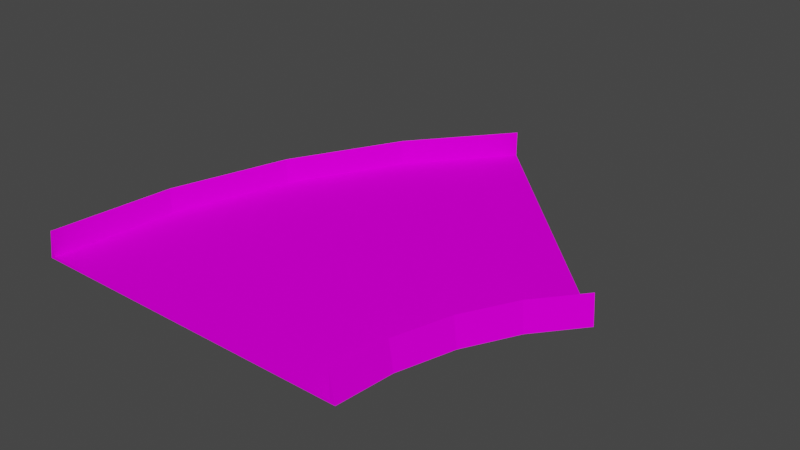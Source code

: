 # Source: sand45.blend  (saved by Blender 4.1.23; exported with 4.5.12 LTS)
import bpy
from mathutils import Matrix  # noqa: F401  (used for matrix-valued properties, if any)

bpy.ops.wm.read_factory_settings(use_empty=True)
scene = bpy.context.scene
scene.name = 'Scene'

# ---- collections
col_collection = bpy.data.collections.new('Collection'); scene.collection.children.link(col_collection)

# ---- images (referenced by path relative to the original .blend; pixels are not part of the script)
import os
ASSET_DIR = os.environ.get("B2B_ASSET_DIR", "")  # directory of the original .blend (textures are referenced by path, not embedded)
HERE = os.path.dirname(os.path.abspath(__file__))  # packed textures are extracted next to this script under _unpacked/

def load_image(name, relpath, width, height, colorspace="sRGB"):
    """Load a texture the original file referenced (path relative to the .blend, or extracted next to this script)."""
    p = next((c for c in (os.path.join(HERE, relpath), os.path.join(ASSET_DIR, relpath)) if relpath and os.path.exists(c)), "")
    if p:
        img = bpy.data.images.load(p, check_existing=True)
        img.name = name
    else:  # same state as the original file: an image datablock whose file is absent (Cycles renders it pink)
        img = bpy.data.images.new(name, width, height)
        img.source = "FILE"
        img.filepath = "//" + (relpath or name)
    img.colorspace_settings.name = colorspace
    return img
img_trackset00_trk_s4_sandbarr_png = load_image('trackset00_trk_s4_sandbarr.png', 'trackset00_trk_s4_sandbarr.png', 1024, 1024, 'sRGB')
img_trackset00_trk_s0_sandsurface_png = load_image('trackset00_trk_s0_sandsurface.png', 'trackset00_trk_s0_sandsurface.png', 1024, 1024, 'sRGB')

# ---- materials (node trees are filled in below, after node groups)
mat_trackset00_trk_s4_sandbarr = bpy.data.materials.new('trackset00_trk_s4_sandbarr')
mat_trackset00_trk_s4_sandbarr.alpha_threshold = 0.0
mat_trackset00_trk_s4_sandbarr.use_transparent_shadow = False
mat_trackset00_trk_s4_sandbarr.diffuse_color = (1.0, 1.0, 1.0, 1.0)
mat_trackset00_trk_s4_sandbarr.roughness = 0.5
mat_trackset00_trk_s0_sandsurface = bpy.data.materials.new('trackset00_trk_s0_sandsurface')
mat_trackset00_trk_s0_sandsurface.alpha_threshold = 0.0
mat_trackset00_trk_s0_sandsurface.use_transparent_shadow = False
mat_trackset00_trk_s0_sandsurface.diffuse_color = (1.0, 1.0, 1.0, 1.0)
mat_trackset00_trk_s0_sandsurface.roughness = 0.5

# ---- material node trees
mat_trackset00_trk_s4_sandbarr.use_nodes = True; mat_trackset00_trk_s4_sandbarr.node_tree.nodes.clear()
_N = mat_trackset00_trk_s4_sandbarr.node_tree.nodes; _L = mat_trackset00_trk_s4_sandbarr.node_tree.links
n0 = _N.new('ShaderNodeBsdfDiffuse'); n0.name = 'Diffuse BSDF'; n0.location = (0, 0)
n1 = _N.new('ShaderNodeTexImage'); n1.name = 'Image Texture'; n1.location = (0, 0)
n1.image = img_trackset00_trk_s4_sandbarr_png
n2 = _N.new('ShaderNodeOutputMaterial'); n2.name = 'Material Output'; n2.location = (0, 0)
_L.new(n0.outputs[0], n2.inputs[0])
_L.new(n1.outputs[0], n0.inputs[0])
n2.is_active_output = True
mat_trackset00_trk_s0_sandsurface.use_nodes = True; mat_trackset00_trk_s0_sandsurface.node_tree.nodes.clear()
_N = mat_trackset00_trk_s0_sandsurface.node_tree.nodes; _L = mat_trackset00_trk_s0_sandsurface.node_tree.links
n0 = _N.new('ShaderNodeBsdfDiffuse'); n0.name = 'Diffuse BSDF'; n0.location = (0, 0)
n1 = _N.new('ShaderNodeTexImage'); n1.name = 'Image Texture'; n1.location = (0, 0)
n1.image = img_trackset00_trk_s0_sandsurface_png
n2 = _N.new('ShaderNodeOutputMaterial'); n2.name = 'Material Output'; n2.location = (0, 0)
_L.new(n0.outputs[0], n2.inputs[0])
_L.new(n1.outputs[0], n0.inputs[0])
n2.is_active_output = True

# ---- world
world_world = bpy.data.worlds.new('World'); scene.world = world_world
world_world.use_nodes = True; world_world.node_tree.nodes.clear()
_N = world_world.node_tree.nodes; _L = world_world.node_tree.links
n0 = _N.new('ShaderNodeOutputWorld'); n0.name = 'World Output'; n0.location = (300, 300)
n1 = _N.new('ShaderNodeBackground'); n1.name = 'Background'; n1.location = (10, 300)
n1.inputs[0].default_value = (0.05088, 0.05088, 0.05088, 1.0)
_L.new(n1.outputs[0], n0.inputs[0])
n0.is_active_output = True
world_world.color = (0.05088, 0.05088, 0.05088)
world_world.use_sun_shadow = False
world_world.sun_shadow_jitter_overblur = 0.0

# ---- meshes
me_track17_pmd0_mesh_017 = bpy.data.meshes.new('TRACK17.PMD0.mesh.017')
me_track17_pmd0_mesh_017.from_pydata([(-16.0, -18.64, 2.75), (-16.5, -18.64, 0.0), (-16.0, -18.64, 0.25), (16.0, -18.64, 2.75), (16.0, -18.64, 0.25), (16.5, -18.64, 0.0), (24.85, 1.513, 0.0), (24.49, 1.866, 2.75), (24.49, 1.866, 0.25), (22.85, 3.509, 0.25), (1.867, 24.49, 2.75), (1.513, 24.85, 0.0), (1.867, 24.49, 0.25), (3.509, 22.85, 0.25), (-15.32, -6.67, 0.0), (-14.83, -6.767, 2.75), (-11.82, 4.895, 0.0), (-11.36, 4.704, 2.75), (-6.115, 15.55, 0.0), (-5.7, 15.27, 2.75), (-14.83, -6.767, 0.25), (-11.36, 4.704, 0.25), (-5.7, 15.27, 0.25), (16.56, -13.0, 0.25), (16.56, -13.0, 2.75), (18.21, -7.542, 0.25), (18.21, -7.542, 2.75), (20.9, -2.519, 0.25), (20.9, -2.519, 2.75), (17.05, -13.09, 0.0), (18.67, -7.733, 0.0), (21.31, -2.797, 0.0), (-13.68, -18.64, 0.25), (13.68, -18.64, 0.25), (-12.55, -7.205, 0.25), (-9.211, 3.815, 0.25), (-3.779, 13.97, 0.25), (14.28, -12.54, 0.25), (16.06, -6.653, 0.25), (18.97, -1.229, 0.25)], [], [(1, 0, 15, 14), (14, 15, 17, 16), (16, 17, 19, 18), (18, 19, 10, 11), (0, 2, 20, 15), (15, 20, 21, 17), (17, 21, 22, 19), (19, 22, 12, 10), (4, 3, 24, 23), (23, 24, 26, 25), (25, 26, 28, 27), (27, 28, 7, 8), (3, 5, 29, 24), (24, 29, 30, 26), (26, 30, 31, 28), (28, 31, 6, 7), (2, 32, 34, 20), (20, 34, 35, 21), (21, 35, 36, 22), (22, 36, 13, 12), (33, 4, 23, 37), (37, 23, 25, 38), (38, 25, 27, 39), (39, 27, 8, 9), (32, 33, 37, 34), (34, 37, 38, 35), (35, 38, 39, 36), (36, 39, 9, 13), (11, 6, 31, 30, 29, 5, 1, 14, 16, 18)])
me_track17_pmd0_mesh_017.polygons.foreach_set('material_index', [0, 0, 0, 0, 0, 0, 0, 0, 0, 0, 0, 0, 0, 0, 0, 0, 0, 0, 0, 0, 0, 0, 0, 0, 1, 1, 1, 1, 0])
_uv = me_track17_pmd0_mesh_017.uv_layers.new(name='UVMap')
_uv.uv.foreach_set('vector', [0.7957, 0.0, 0.0, 0.0, 0.0, 2.0, 0.7957, 2.0, 0.7957, 0.0, 0.0, 0.0, 0.0, 2.0, 0.7957, 2.0, 0.7957, 0.0, 0.0, 0.0, 0.0, 2.0, 0.7957, 2.0, 0.7957, 0.0, 0.0, 0.0, 0.0, 2.0, 0.7957, 2.0, 0.0, 0.0, 0.4735, 0.0, 0.4735, 2.0, 0.0, 2.0, 0.0, 0.0, 0.4735, 0.0, 0.4735, 2.0, 0.0, 2.0, 0.0, 0.0, 0.4735, 0.0, 0.4735, 2.0, 0.0, 2.0, 0.0, 0.0, 0.4735, 0.0, 0.4735, 2.0, 0.0, 2.0, 0.4735, 0.0, 0.0, 0.0, 0.0, 2.0, 0.4735, 2.0, 0.4735, 0.0, 0.0, 0.0, 0.0, 2.0, 0.4735, 2.0, 0.4735, 0.0, 0.0, 0.0, 0.0, 2.0, 0.4735, 2.0, 0.4735, 0.0, 0.0, 0.0, 0.0, 2.0, 0.4735, 2.0, 0.0, 0.0, 0.7957, 0.0, 0.7957, 2.0, 0.0, 2.0, 0.0, 0.0, 0.7957, 0.0, 0.7957, 2.0, 0.0, 2.0, 0.0, 0.0, 0.7957, 0.0, 0.7957, 2.0, 0.0, 2.0, 0.0, 0.0, 0.7957, 0.0, 0.7957, 2.0, 0.0, 2.0, 0.5135, 0.0, 0.9798, 0.0, 0.9798, 2.0, 0.5135, 2.0, 0.5135, 0.0, 0.9798, 0.0, 0.9798, 2.0, 0.5135, 2.0, 0.5135, 0.0, 0.9798, 0.0, 0.9798, 2.0, 0.5135, 2.0, 0.5135, 0.0, 0.9798, 0.0, 0.9798, 2.0, 0.5135, 2.0, 0.9798, 0.4736, 0.5162, 0.4736, 0.5162, -0.5775, 0.9798, -0.5775, 0.9798, -0.5775, 0.5162, -0.5775, 0.5162, 0.4736, 0.9798, 0.4736, 0.9798, 0.4736, 0.5162, 0.4736, 0.5162, -0.5775, 0.9798, -0.5775, 0.9798, -0.5775, 0.5162, -0.5775, 0.5162, 0.4736, 0.9798, 0.4736, 0.0, 0.0, 1.001, 0.2534, 1.001, 0.7507, -0.000534, 0.9947, -0.000534, 0.9947, 1.001, 0.7507, 1.001, 0.2534, 0.0, 0.0, 0.0, 0.0, 1.001, 0.2534, 1.001, 0.7507, -0.000534, 0.9947, -0.000534, 0.9947, 1.001, 0.7507, 1.001, 0.2534, 0.0, 0.0, 0.7957, 2.0, 0.7957, 2.0, 0.7957, 0.0, 0.7957, 0.0, 0.7957, 0.0, 0.7957, 0.0, 0.7957, 0.0, 0.7957, 2.0, 0.7957, 2.0, 0.7957, 2.0])
me_track17_pmd0_mesh_017.materials.append(mat_trackset00_trk_s4_sandbarr)
me_track17_pmd0_mesh_017.materials.append(mat_trackset00_trk_s0_sandsurface)
me_track17_pmd0_mesh_017.use_remesh_preserve_volume = False
me_track17_pmd0_mesh_017.use_remesh_preserve_attributes = False
me_track17_pmd0_mesh_017.use_mirror_vertex_groups = False
me_track17_pmd0_mesh_017.update()
me_track17_pmd0_mesh_001 = bpy.data.meshes.new('TRACK17.PMD0.mesh.001')
me_track17_pmd0_mesh_001.from_pydata([(-16.0, -18.64, 2.75), (-16.5, -18.64, 0.0), (-16.0, -18.64, 0.25), (16.0, -18.64, 2.75), (16.0, -18.64, 0.25), (16.5, -18.64, 0.0), (-13.68, -18.64, 0.25), (13.68, -18.64, 0.25)], [], [(1, 2, 0), (5, 3, 4), (6, 2, 1, 5, 4, 7)])
_uv = me_track17_pmd0_mesh_001.uv_layers.new(name='UVMap')
_uv.uv.foreach_set('vector', [0.7957, 0.0, 0.4735, 0.0, 0.0, 0.0, 0.7957, 0.0, 0.0, 0.0, 0.4735, 0.0, 0.0, 0.0, 0.4735, 0.0, 0.7957, 0.0, 0.7957, 0.0, 0.5162, 0.4736, 1.001, 0.2534])
me_track17_pmd0_mesh_001.materials.append(mat_trackset00_trk_s4_sandbarr)
me_track17_pmd0_mesh_001.materials.append(mat_trackset00_trk_s0_sandsurface)
me_track17_pmd0_mesh_001.use_remesh_preserve_volume = False
me_track17_pmd0_mesh_001.use_remesh_preserve_attributes = False
me_track17_pmd0_mesh_001.use_mirror_vertex_groups = False
me_track17_pmd0_mesh_001.update()
me_track17_pmd0_mesh_002 = bpy.data.meshes.new('TRACK17.PMD0.mesh.002')
me_track17_pmd0_mesh_002.from_pydata([(24.85, 1.513, 0.0), (24.49, 1.866, 2.75), (24.49, 1.866, 0.25), (22.85, 3.509, 0.25), (1.867, 24.49, 2.75), (1.513, 24.85, 0.0), (1.867, 24.49, 0.25), (3.509, 22.85, 0.25)], [], [(1, 0, 2), (5, 4, 6), (3, 2, 0, 5, 6, 7)])
_uv = me_track17_pmd0_mesh_002.uv_layers.new(name='UVMap')
_uv.uv.foreach_set('vector', [0.0, 2.0, 0.7957, 2.0, 0.4735, 2.0, 0.7957, 2.0, 0.0, 2.0, 0.4735, 2.0, 1.001, 0.2534, 0.4735, 2.0, 0.7957, 2.0, 0.7957, 2.0, 0.5135, 2.0, 0.0, 0.0])
me_track17_pmd0_mesh_002.materials.append(mat_trackset00_trk_s4_sandbarr)
me_track17_pmd0_mesh_002.materials.append(mat_trackset00_trk_s0_sandsurface)
me_track17_pmd0_mesh_002.use_remesh_preserve_volume = False
me_track17_pmd0_mesh_002.use_remesh_preserve_attributes = False
me_track17_pmd0_mesh_002.use_mirror_vertex_groups = False
me_track17_pmd0_mesh_002.update()

# ---- objects
ob_main = bpy.data.objects.new('main', me_track17_pmd0_mesh_017)
ob_z = bpy.data.objects.new('z', None)
ob_z2 = bpy.data.objects.new('z2', None)
ob_empty_002 = bpy.data.objects.new('Empty.002', None)
ob_empty_003 = bpy.data.objects.new('Empty.003', None)
ob_empty_004 = bpy.data.objects.new('Empty.004', None)
ob_empty_005 = bpy.data.objects.new('Empty.005', None)
ob_empty_006 = bpy.data.objects.new('Empty.006', None)
ob_empty_007 = bpy.data.objects.new('Empty.007', None)
ob_empty_008 = bpy.data.objects.new('Empty.008', None)
ob_empty_009 = bpy.data.objects.new('Empty.009', None)
ob_empty_010 = bpy.data.objects.new('Empty.010', None)
ob_empty_011 = bpy.data.objects.new('Empty.011', None)
ob_empty_012 = bpy.data.objects.new('Empty.012', None)
ob_empty_013 = bpy.data.objects.new('Empty.013', None)
ob_enda = bpy.data.objects.new('endA', me_track17_pmd0_mesh_001)
ob_endb = bpy.data.objects.new('endB', me_track17_pmd0_mesh_002)

# ---- transforms, parenting, visibility, modifiers, constraints
ob_main.location = (0.0, 0.0, 0.0)
ob_main.lineart.crease_threshold = 0.0
ob_z.location = (3.126e-05, -18.64, 0.0)
ob_z2.location = (13.18, 13.18, 0.0)
ob_z2.rotation_euler = (0.0, -0.0, -0.7854)
ob_empty_002.parent = ob_empty_012
ob_empty_002.location = (-18.12, -16.58, 0.25)
ob_empty_003.parent = ob_empty_012
ob_empty_003.location = (-17.24, -5.769, 0.25)
ob_empty_004.parent = ob_empty_012
ob_empty_004.location = (-13.76, 5.701, 0.25)
ob_empty_005.parent = ob_empty_012
ob_empty_005.location = (-8.108, 16.27, 0.25)
ob_empty_006.parent = ob_empty_012
ob_empty_006.location = (-1.171, 24.88, 0.25)
ob_empty_007.parent = ob_empty_013
ob_empty_007.location = (13.88, -16.58, 0.25)
ob_empty_008.parent = ob_empty_013
ob_empty_008.location = (14.15, -12.0, 0.25)
ob_empty_009.parent = ob_empty_013
ob_empty_009.location = (15.8, -6.544, 0.25)
ob_empty_010.parent = ob_empty_013
ob_empty_010.location = (18.49, -1.522, 0.25)
ob_empty_011.parent = ob_empty_013
ob_empty_011.location = (21.46, 2.249, 0.25)
ob_empty_012.parent = ob_z
ob_empty_012.matrix_parent_inverse = Matrix(((1.0, -0.0, 0.0, 2.408), (-0.0, 1.0, -0.0, 17.64), (-0.0, 0.0, 1.0, -0.0), (-0.0, 0.0, -0.0, 1.0)))
ob_empty_012.location = (0.0, 0.0, 0.0)
ob_empty_013.parent = ob_z
ob_empty_013.matrix_parent_inverse = Matrix(((1.0, -0.0, 0.0, 2.408), (-0.0, 1.0, -0.0, 17.64), (-0.0, 0.0, 1.0, -0.0), (-0.0, 0.0, -0.0, 1.0)))
ob_empty_013.location = (0.0, 0.0, 0.0)
ob_enda.parent = ob_main
ob_enda.location = (0.0, 0.0, 0.0)
ob_enda.lineart.crease_threshold = 0.0
ob_endb.parent = ob_main
ob_endb.location = (0.0, 0.0, 0.0)
ob_endb.lineart.crease_threshold = 0.0

# ---- collection membership
col_collection.objects.link(ob_main)
col_collection.objects.link(ob_z)
col_collection.objects.link(ob_z2)
col_collection.objects.link(ob_empty_002)
col_collection.objects.link(ob_empty_003)
col_collection.objects.link(ob_empty_004)
col_collection.objects.link(ob_empty_005)
col_collection.objects.link(ob_empty_006)
col_collection.objects.link(ob_empty_007)
col_collection.objects.link(ob_empty_008)
col_collection.objects.link(ob_empty_009)
col_collection.objects.link(ob_empty_010)
col_collection.objects.link(ob_empty_011)
col_collection.objects.link(ob_empty_012)
col_collection.objects.link(ob_empty_013)
col_collection.objects.link(ob_enda)
col_collection.objects.link(ob_endb)

# ---- scene / render settings (as saved in the file)
scene.frame_start = 1; scene.frame_end = 250; scene.frame_set(1)
scene.render.engine = 'BLENDER_EEVEE_NEXT'
scene.cycles.sampling_pattern = 'TABULATED_SOBOL'
scene.cycles.use_light_tree = False
scene.eevee.ray_tracing_options.trace_max_roughness = 0.0
scene.view_settings.view_transform = 'Filmic'
bpy.context.view_layer.update()

# ---- added for rendering (the .blend has no active camera and no usable light): camera, sun
cam_auto = bpy.data.cameras.new('AutoCamera')
cam_auto.lens = 50.0
cam_auto.sensor_width = 36.0
cam_auto.clip_end = 1000.0
ob_auto_camera = bpy.data.objects.new('AutoCamera', cam_auto)
scene.collection.objects.link(ob_auto_camera)
ob_auto_camera.location = (59.7512, -63.5891, 45.8369)
ob_auto_camera.rotation_euler = (1.09748, -7.21219e-08, 0.694738)
scene.camera = ob_auto_camera
light_auto_sun = bpy.data.lights.new('AutoSun', 'SUN')
light_auto_sun.energy = 3.0
light_auto_sun.angle = 0.0523599
ob_auto_sun = bpy.data.objects.new('AutoSun', light_auto_sun)
scene.collection.objects.link(ob_auto_sun)
ob_auto_sun.rotation_euler = (0.872665, 0.174533, 0.523599)
bpy.context.view_layer.update()
